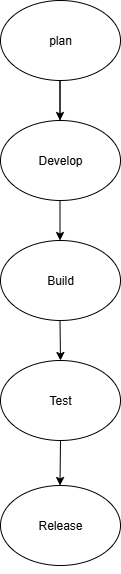

The diagram above was exported from draw.io. Its source (the exported page's mxGraphModel, read from the mxfile embedded in the PNG):
<mxGraphModel dx="1042" dy="562" grid="1" gridSize="10" guides="1" tooltips="1" connect="1" arrows="1" fold="1" page="1" pageScale="1" pageWidth="827" pageHeight="1169" math="0" shadow="0">
  <root>
    <mxCell id="0" />
    <mxCell id="1" parent="0" />
    <mxCell id="LIafRw0Yr4nawgpj1JHa-1" value="Develop" style="ellipse;whiteSpace=wrap;html=1;" vertex="1" parent="1">
      <mxGeometry x="330" y="140" width="120" height="80" as="geometry" />
    </mxCell>
    <mxCell id="LIafRw0Yr4nawgpj1JHa-3" value="plan" style="ellipse;whiteSpace=wrap;html=1;" vertex="1" parent="1">
      <mxGeometry x="330" y="20" width="120" height="80" as="geometry" />
    </mxCell>
    <mxCell id="LIafRw0Yr4nawgpj1JHa-4" value="Test" style="ellipse;whiteSpace=wrap;html=1;" vertex="1" parent="1">
      <mxGeometry x="330" y="380" width="120" height="80" as="geometry" />
    </mxCell>
    <mxCell id="LIafRw0Yr4nawgpj1JHa-16" style="edgeStyle=orthogonalEdgeStyle;rounded=0;orthogonalLoop=1;jettySize=auto;html=1;exitX=0.5;exitY=1;exitDx=0;exitDy=0;" edge="1" parent="1" source="LIafRw0Yr4nawgpj1JHa-5">
      <mxGeometry relative="1" as="geometry">
        <mxPoint x="390" y="585" as="targetPoint" />
      </mxGeometry>
    </mxCell>
    <mxCell id="LIafRw0Yr4nawgpj1JHa-5" value="Release" style="ellipse;whiteSpace=wrap;html=1;" vertex="1" parent="1">
      <mxGeometry x="330" y="505" width="120" height="80" as="geometry" />
    </mxCell>
    <mxCell id="LIafRw0Yr4nawgpj1JHa-2" value="Build" style="ellipse;whiteSpace=wrap;html=1;" vertex="1" parent="1">
      <mxGeometry x="330" y="260" width="120" height="80" as="geometry" />
    </mxCell>
    <mxCell id="LIafRw0Yr4nawgpj1JHa-11" value="" style="endArrow=classic;html=1;rounded=0;" edge="1" parent="1">
      <mxGeometry width="50" height="50" relative="1" as="geometry">
        <mxPoint x="389.5" y="140" as="sourcePoint" />
        <mxPoint x="389.5" y="140" as="targetPoint" />
        <Array as="points">
          <mxPoint x="389.5" y="100" />
        </Array>
      </mxGeometry>
    </mxCell>
    <mxCell id="LIafRw0Yr4nawgpj1JHa-12" value="" style="endArrow=classic;html=1;rounded=0;" edge="1" parent="1">
      <mxGeometry width="50" height="50" relative="1" as="geometry">
        <mxPoint x="389.5" y="220" as="sourcePoint" />
        <mxPoint x="389.5" y="260" as="targetPoint" />
      </mxGeometry>
    </mxCell>
    <mxCell id="LIafRw0Yr4nawgpj1JHa-13" value="" style="endArrow=classic;html=1;rounded=0;" edge="1" parent="1">
      <mxGeometry width="50" height="50" relative="1" as="geometry">
        <mxPoint x="389.5" y="340" as="sourcePoint" />
        <mxPoint x="390" y="380" as="targetPoint" />
      </mxGeometry>
    </mxCell>
    <mxCell id="LIafRw0Yr4nawgpj1JHa-14" value="" style="endArrow=classic;html=1;rounded=0;exitX=0.5;exitY=1;exitDx=0;exitDy=0;" edge="1" parent="1" source="LIafRw0Yr4nawgpj1JHa-4">
      <mxGeometry width="50" height="50" relative="1" as="geometry">
        <mxPoint x="389.5" y="465" as="sourcePoint" />
        <mxPoint x="389.5" y="505" as="targetPoint" />
      </mxGeometry>
    </mxCell>
  </root>
</mxGraphModel>